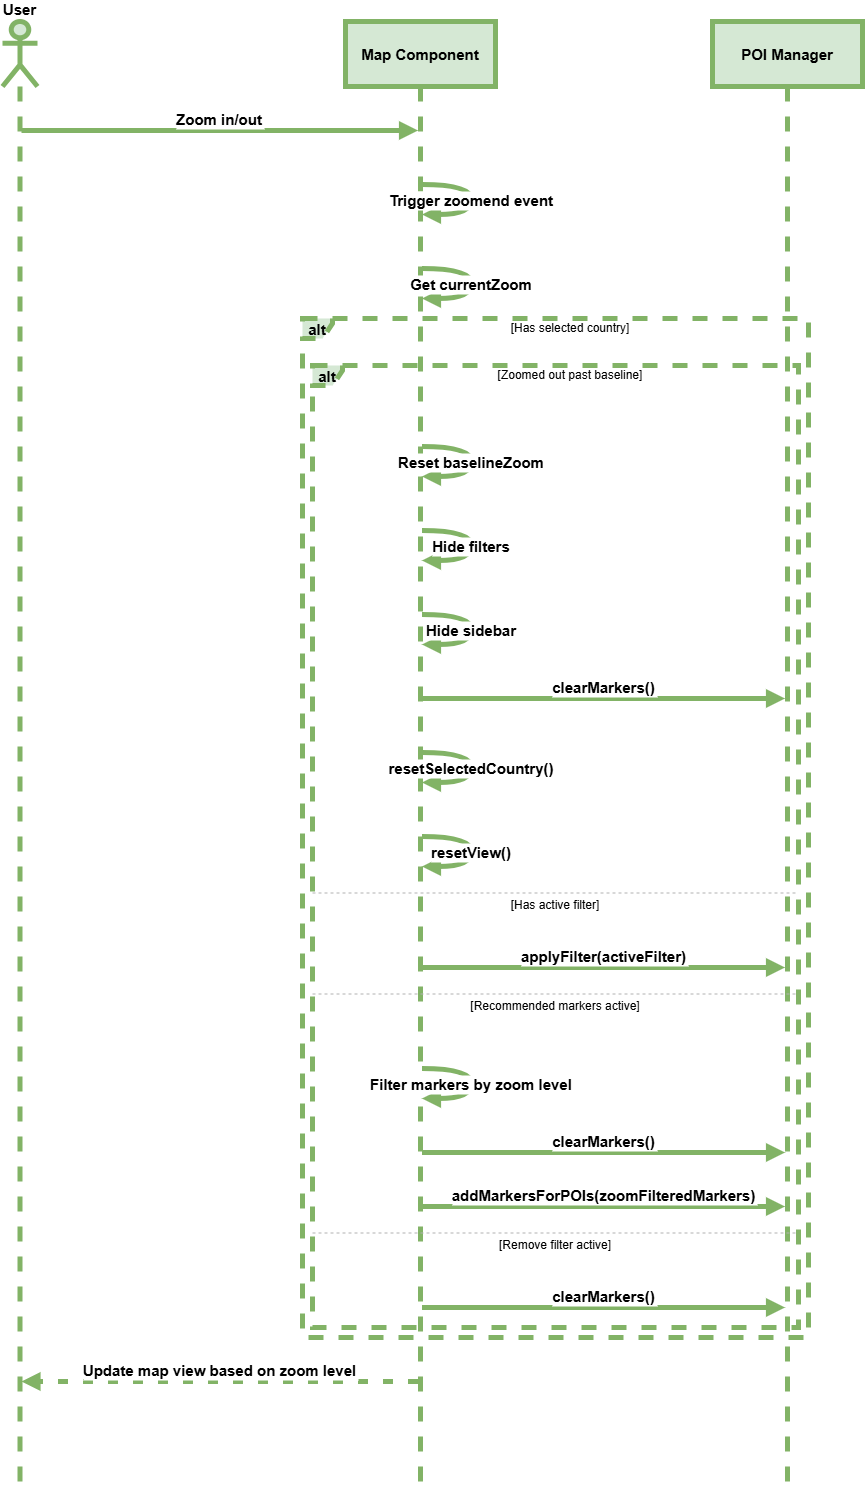

The diagram above was exported from draw.io. Its source (the exported page's mxGraphModel, read from the mxfile embedded in the PNG):
<mxGraphModel dx="1050" dy="557" grid="0" gridSize="10" guides="0" tooltips="1" connect="1" arrows="1" fold="1" page="1" pageScale="1" pageWidth="827" pageHeight="1169" math="0" shadow="0">
  <root>
    <mxCell id="WIyWlLk6GJQsqaUBKTNV-0" />
    <mxCell id="WIyWlLk6GJQsqaUBKTNV-1" parent="WIyWlLk6GJQsqaUBKTNV-0" />
    <mxCell id="h2UNQtG83unIj-Nm7jf2-276" value="User" style="shape=umlLifeline;perimeter=lifelinePerimeter;whiteSpace=wrap;container=1;dropTarget=0;collapsible=0;recursiveResize=0;outlineConnect=0;portConstraint=eastwest;newEdgeStyle={&quot;edgeStyle&quot;:&quot;elbowEdgeStyle&quot;,&quot;elbow&quot;:&quot;vertical&quot;,&quot;curved&quot;:0,&quot;rounded&quot;:0};participant=umlActor;verticalAlign=bottom;labelPosition=center;verticalLabelPosition=top;align=center;size=65;fillColor=#d5e8d4;strokeColor=#82b366;strokeWidth=5;fontSize=15;fontStyle=1" vertex="1" parent="WIyWlLk6GJQsqaUBKTNV-1">
      <mxGeometry x="20" y="131" width="35" height="1465" as="geometry" />
    </mxCell>
    <mxCell id="h2UNQtG83unIj-Nm7jf2-277" value="Map Component" style="shape=umlLifeline;perimeter=lifelinePerimeter;whiteSpace=wrap;container=1;dropTarget=0;collapsible=0;recursiveResize=0;outlineConnect=0;portConstraint=eastwest;newEdgeStyle={&quot;edgeStyle&quot;:&quot;elbowEdgeStyle&quot;,&quot;elbow&quot;:&quot;vertical&quot;,&quot;curved&quot;:0,&quot;rounded&quot;:0};size=65;fillColor=#d5e8d4;strokeColor=#82b366;strokeWidth=5;fontSize=15;fontStyle=1" vertex="1" parent="WIyWlLk6GJQsqaUBKTNV-1">
      <mxGeometry x="363" y="131" width="150" height="1465" as="geometry" />
    </mxCell>
    <mxCell id="h2UNQtG83unIj-Nm7jf2-278" value="POI Manager" style="shape=umlLifeline;perimeter=lifelinePerimeter;whiteSpace=wrap;container=1;dropTarget=0;collapsible=0;recursiveResize=0;outlineConnect=0;portConstraint=eastwest;newEdgeStyle={&quot;edgeStyle&quot;:&quot;elbowEdgeStyle&quot;,&quot;elbow&quot;:&quot;vertical&quot;,&quot;curved&quot;:0,&quot;rounded&quot;:0};size=65;fillColor=#d5e8d4;strokeColor=#82b366;strokeWidth=5;fontSize=15;fontStyle=1" vertex="1" parent="WIyWlLk6GJQsqaUBKTNV-1">
      <mxGeometry x="730" y="131" width="150" height="1465" as="geometry" />
    </mxCell>
    <mxCell id="h2UNQtG83unIj-Nm7jf2-279" value="alt" style="shape=umlFrame;dashed=1;pointerEvents=0;dropTarget=0;strokeColor=#82b366;height=20;width=30;fillColor=#d5e8d4;strokeWidth=5;fontSize=15;fontStyle=1" vertex="1" parent="WIyWlLk6GJQsqaUBKTNV-1">
      <mxGeometry x="330" y="475" width="486" height="962" as="geometry" />
    </mxCell>
    <mxCell id="h2UNQtG83unIj-Nm7jf2-280" value="[Zoomed out past baseline]" style="text;strokeColor=none;fillColor=none;align=center;verticalAlign=middle;whiteSpace=wrap;" vertex="1" parent="h2UNQtG83unIj-Nm7jf2-279">
      <mxGeometry x="30" width="456" height="20" as="geometry" />
    </mxCell>
    <mxCell id="h2UNQtG83unIj-Nm7jf2-281" value="[Has active filter]" style="shape=line;dashed=1;whiteSpace=wrap;verticalAlign=top;labelPosition=center;verticalLabelPosition=middle;align=center;strokeColor=#B3B3B3;" vertex="1" parent="h2UNQtG83unIj-Nm7jf2-279">
      <mxGeometry y="526" width="486" height="3" as="geometry" />
    </mxCell>
    <mxCell id="h2UNQtG83unIj-Nm7jf2-282" value="[Recommended markers active]" style="shape=line;dashed=1;whiteSpace=wrap;verticalAlign=top;labelPosition=center;verticalLabelPosition=middle;align=center;strokeColor=#B3B3B3;" vertex="1" parent="h2UNQtG83unIj-Nm7jf2-279">
      <mxGeometry y="627" width="486" height="3" as="geometry" />
    </mxCell>
    <mxCell id="h2UNQtG83unIj-Nm7jf2-283" value="[Remove filter active]" style="shape=line;dashed=1;whiteSpace=wrap;verticalAlign=top;labelPosition=center;verticalLabelPosition=middle;align=center;strokeColor=#B3B3B3;" vertex="1" parent="h2UNQtG83unIj-Nm7jf2-279">
      <mxGeometry y="866" width="486" height="3" as="geometry" />
    </mxCell>
    <mxCell id="h2UNQtG83unIj-Nm7jf2-284" value="alt" style="shape=umlFrame;dashed=1;pointerEvents=0;dropTarget=0;strokeColor=#82b366;height=20;width=30;fillColor=#d5e8d4;strokeWidth=5;fontSize=15;fontStyle=1" vertex="1" parent="WIyWlLk6GJQsqaUBKTNV-1">
      <mxGeometry x="320" y="428" width="506" height="1019" as="geometry" />
    </mxCell>
    <mxCell id="h2UNQtG83unIj-Nm7jf2-285" value="[Has selected country]" style="text;strokeColor=none;fillColor=none;align=center;verticalAlign=middle;whiteSpace=wrap;" vertex="1" parent="h2UNQtG83unIj-Nm7jf2-284">
      <mxGeometry x="30" width="476" height="20" as="geometry" />
    </mxCell>
    <mxCell id="h2UNQtG83unIj-Nm7jf2-286" value="Zoom in/out" style="verticalAlign=bottom;edgeStyle=elbowEdgeStyle;elbow=vertical;curved=0;rounded=0;endArrow=block;fillColor=#d5e8d4;strokeColor=#82b366;strokeWidth=5;fontSize=15;fontStyle=1" edge="1" parent="WIyWlLk6GJQsqaUBKTNV-1" source="h2UNQtG83unIj-Nm7jf2-276" target="h2UNQtG83unIj-Nm7jf2-277">
      <mxGeometry relative="1" as="geometry">
        <Array as="points">
          <mxPoint x="275" y="240" />
        </Array>
      </mxGeometry>
    </mxCell>
    <mxCell id="h2UNQtG83unIj-Nm7jf2-287" value="Trigger zoomend event" style="curved=1;endArrow=block;rounded=0;fillColor=#d5e8d4;strokeColor=#82b366;strokeWidth=5;fontSize=15;fontStyle=1" edge="1" parent="WIyWlLk6GJQsqaUBKTNV-1" source="h2UNQtG83unIj-Nm7jf2-277" target="h2UNQtG83unIj-Nm7jf2-277">
      <mxGeometry relative="1" as="geometry">
        <Array as="points">
          <mxPoint x="489" y="294" />
          <mxPoint x="489" y="324" />
        </Array>
      </mxGeometry>
    </mxCell>
    <mxCell id="h2UNQtG83unIj-Nm7jf2-288" value="Get currentZoom" style="curved=1;endArrow=block;rounded=0;fillColor=#d5e8d4;strokeColor=#82b366;strokeWidth=5;fontSize=15;fontStyle=1" edge="1" parent="WIyWlLk6GJQsqaUBKTNV-1" source="h2UNQtG83unIj-Nm7jf2-277" target="h2UNQtG83unIj-Nm7jf2-277">
      <mxGeometry relative="1" as="geometry">
        <Array as="points">
          <mxPoint x="489" y="378" />
          <mxPoint x="489" y="408" />
        </Array>
      </mxGeometry>
    </mxCell>
    <mxCell id="h2UNQtG83unIj-Nm7jf2-289" value="Reset baselineZoom" style="curved=1;endArrow=block;rounded=0;fillColor=#d5e8d4;strokeColor=#82b366;strokeWidth=5;fontSize=15;fontStyle=1" edge="1" parent="WIyWlLk6GJQsqaUBKTNV-1" source="h2UNQtG83unIj-Nm7jf2-277" target="h2UNQtG83unIj-Nm7jf2-277">
      <mxGeometry relative="1" as="geometry">
        <Array as="points">
          <mxPoint x="489" y="556" />
          <mxPoint x="489" y="586" />
        </Array>
      </mxGeometry>
    </mxCell>
    <mxCell id="h2UNQtG83unIj-Nm7jf2-290" value="Hide filters" style="curved=1;endArrow=block;rounded=0;fillColor=#d5e8d4;strokeColor=#82b366;strokeWidth=5;fontSize=15;fontStyle=1" edge="1" parent="WIyWlLk6GJQsqaUBKTNV-1" source="h2UNQtG83unIj-Nm7jf2-277" target="h2UNQtG83unIj-Nm7jf2-277">
      <mxGeometry relative="1" as="geometry">
        <Array as="points">
          <mxPoint x="489" y="640" />
          <mxPoint x="489" y="670" />
        </Array>
      </mxGeometry>
    </mxCell>
    <mxCell id="h2UNQtG83unIj-Nm7jf2-291" value="Hide sidebar" style="curved=1;endArrow=block;rounded=0;fillColor=#d5e8d4;strokeColor=#82b366;strokeWidth=5;fontSize=15;fontStyle=1" edge="1" parent="WIyWlLk6GJQsqaUBKTNV-1" source="h2UNQtG83unIj-Nm7jf2-277" target="h2UNQtG83unIj-Nm7jf2-277">
      <mxGeometry relative="1" as="geometry">
        <Array as="points">
          <mxPoint x="489" y="724" />
          <mxPoint x="489" y="754" />
        </Array>
      </mxGeometry>
    </mxCell>
    <mxCell id="h2UNQtG83unIj-Nm7jf2-292" value="clearMarkers()" style="verticalAlign=bottom;edgeStyle=elbowEdgeStyle;elbow=vertical;curved=0;rounded=0;endArrow=block;fillColor=#d5e8d4;strokeColor=#82b366;strokeWidth=5;fontSize=15;fontStyle=1" edge="1" parent="WIyWlLk6GJQsqaUBKTNV-1" source="h2UNQtG83unIj-Nm7jf2-277" target="h2UNQtG83unIj-Nm7jf2-278">
      <mxGeometry relative="1" as="geometry">
        <Array as="points">
          <mxPoint x="630" y="808" />
        </Array>
      </mxGeometry>
    </mxCell>
    <mxCell id="h2UNQtG83unIj-Nm7jf2-293" value="resetSelectedCountry()" style="curved=1;endArrow=block;rounded=0;fillColor=#d5e8d4;strokeColor=#82b366;strokeWidth=5;fontSize=15;fontStyle=1" edge="1" parent="WIyWlLk6GJQsqaUBKTNV-1" source="h2UNQtG83unIj-Nm7jf2-277" target="h2UNQtG83unIj-Nm7jf2-277">
      <mxGeometry relative="1" as="geometry">
        <Array as="points">
          <mxPoint x="489" y="862" />
          <mxPoint x="489" y="892" />
        </Array>
      </mxGeometry>
    </mxCell>
    <mxCell id="h2UNQtG83unIj-Nm7jf2-294" value="resetView()" style="curved=1;endArrow=block;rounded=0;fillColor=#d5e8d4;strokeColor=#82b366;strokeWidth=5;fontSize=15;fontStyle=1" edge="1" parent="WIyWlLk6GJQsqaUBKTNV-1" source="h2UNQtG83unIj-Nm7jf2-277" target="h2UNQtG83unIj-Nm7jf2-277">
      <mxGeometry relative="1" as="geometry">
        <Array as="points">
          <mxPoint x="489" y="946" />
          <mxPoint x="489" y="976" />
        </Array>
      </mxGeometry>
    </mxCell>
    <mxCell id="h2UNQtG83unIj-Nm7jf2-295" value="applyFilter(activeFilter)" style="verticalAlign=bottom;edgeStyle=elbowEdgeStyle;elbow=vertical;curved=0;rounded=0;endArrow=block;fillColor=#d5e8d4;strokeColor=#82b366;strokeWidth=5;fontSize=15;fontStyle=1" edge="1" parent="WIyWlLk6GJQsqaUBKTNV-1" source="h2UNQtG83unIj-Nm7jf2-277" target="h2UNQtG83unIj-Nm7jf2-278">
      <mxGeometry relative="1" as="geometry">
        <Array as="points">
          <mxPoint x="630" y="1077" />
        </Array>
      </mxGeometry>
    </mxCell>
    <mxCell id="h2UNQtG83unIj-Nm7jf2-296" value="Filter markers by zoom level" style="curved=1;endArrow=block;rounded=0;fillColor=#d5e8d4;strokeColor=#82b366;strokeWidth=5;fontSize=15;fontStyle=1" edge="1" parent="WIyWlLk6GJQsqaUBKTNV-1" source="h2UNQtG83unIj-Nm7jf2-277" target="h2UNQtG83unIj-Nm7jf2-277">
      <mxGeometry relative="1" as="geometry">
        <Array as="points">
          <mxPoint x="489" y="1178" />
          <mxPoint x="489" y="1208" />
        </Array>
      </mxGeometry>
    </mxCell>
    <mxCell id="h2UNQtG83unIj-Nm7jf2-297" value="clearMarkers()" style="verticalAlign=bottom;edgeStyle=elbowEdgeStyle;elbow=vertical;curved=0;rounded=0;endArrow=block;fillColor=#d5e8d4;strokeColor=#82b366;strokeWidth=5;fontSize=15;fontStyle=1" edge="1" parent="WIyWlLk6GJQsqaUBKTNV-1" source="h2UNQtG83unIj-Nm7jf2-277" target="h2UNQtG83unIj-Nm7jf2-278">
      <mxGeometry relative="1" as="geometry">
        <Array as="points">
          <mxPoint x="630" y="1262" />
        </Array>
      </mxGeometry>
    </mxCell>
    <mxCell id="h2UNQtG83unIj-Nm7jf2-298" value="addMarkersForPOIs(zoomFilteredMarkers)" style="verticalAlign=bottom;edgeStyle=elbowEdgeStyle;elbow=vertical;curved=0;rounded=0;endArrow=block;fillColor=#d5e8d4;strokeColor=#82b366;strokeWidth=5;fontSize=15;fontStyle=1" edge="1" parent="WIyWlLk6GJQsqaUBKTNV-1" source="h2UNQtG83unIj-Nm7jf2-277" target="h2UNQtG83unIj-Nm7jf2-278">
      <mxGeometry relative="1" as="geometry">
        <Array as="points">
          <mxPoint x="630" y="1316" />
        </Array>
      </mxGeometry>
    </mxCell>
    <mxCell id="h2UNQtG83unIj-Nm7jf2-299" value="clearMarkers()" style="verticalAlign=bottom;edgeStyle=elbowEdgeStyle;elbow=vertical;curved=0;rounded=0;endArrow=block;fillColor=#d5e8d4;strokeColor=#82b366;strokeWidth=5;fontSize=15;fontStyle=1" edge="1" parent="WIyWlLk6GJQsqaUBKTNV-1" source="h2UNQtG83unIj-Nm7jf2-277" target="h2UNQtG83unIj-Nm7jf2-278">
      <mxGeometry relative="1" as="geometry">
        <Array as="points">
          <mxPoint x="630" y="1417" />
        </Array>
      </mxGeometry>
    </mxCell>
    <mxCell id="h2UNQtG83unIj-Nm7jf2-300" value="Update map view based on zoom level" style="verticalAlign=bottom;edgeStyle=elbowEdgeStyle;elbow=vertical;curved=0;rounded=0;dashed=1;dashPattern=2 3;endArrow=block;fillColor=#d5e8d4;strokeColor=#82b366;strokeWidth=5;fontSize=15;fontStyle=1" edge="1" parent="WIyWlLk6GJQsqaUBKTNV-1" source="h2UNQtG83unIj-Nm7jf2-277" target="h2UNQtG83unIj-Nm7jf2-276">
      <mxGeometry relative="1" as="geometry">
        <Array as="points">
          <mxPoint x="278" y="1491" />
        </Array>
      </mxGeometry>
    </mxCell>
  </root>
</mxGraphModel>